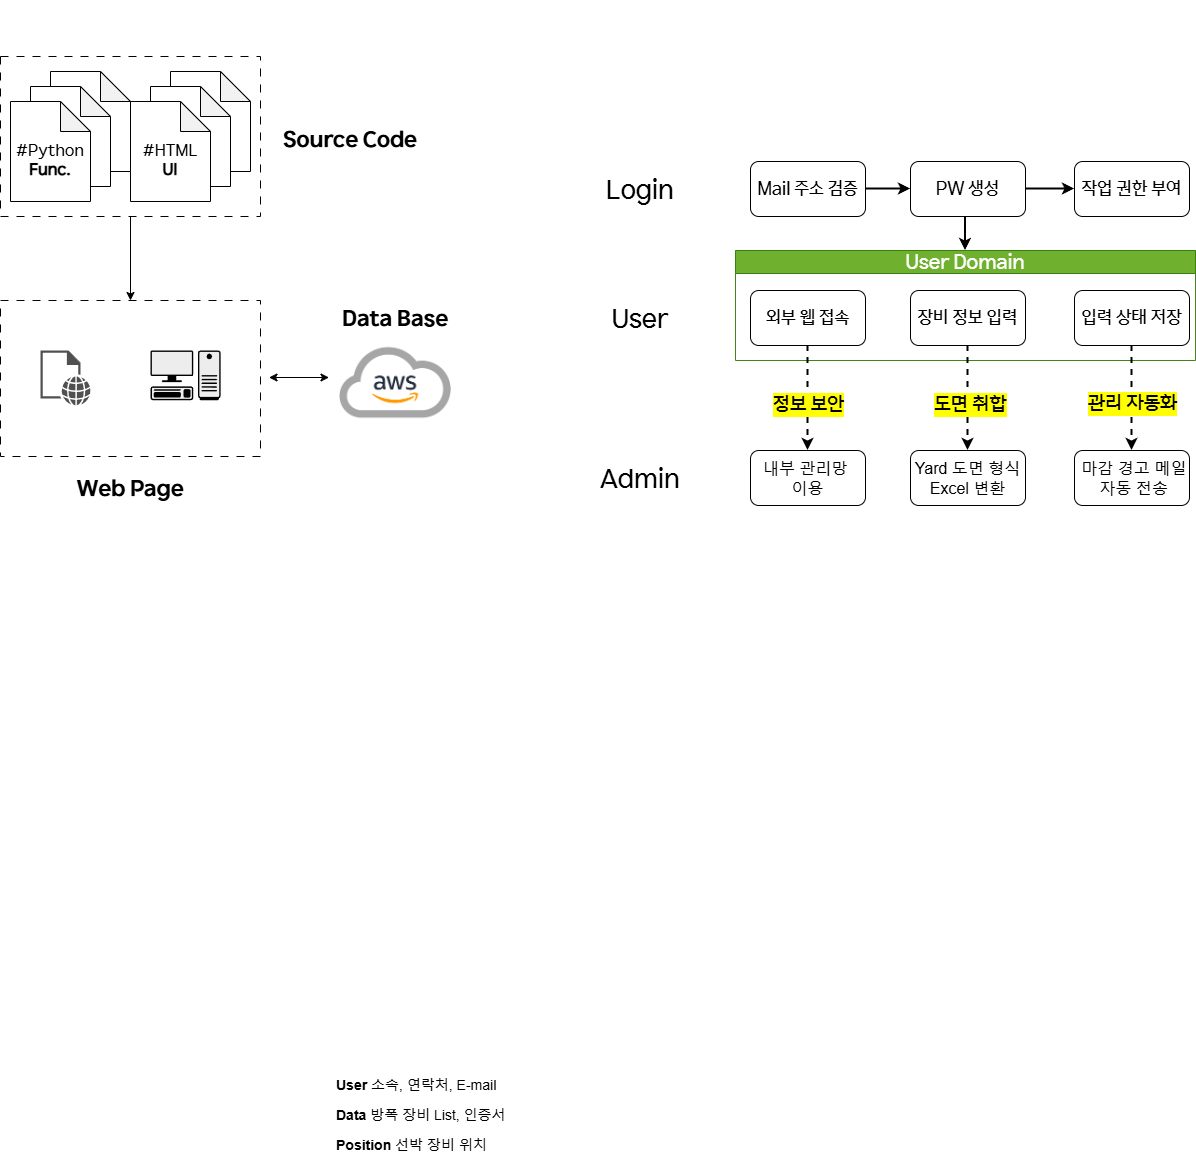

The diagram above was exported from draw.io. Its source (the exported page's mxGraphModel, read from the mxfile embedded in the PNG):
<mxGraphModel dx="2893" dy="2220" grid="1" gridSize="10" guides="1" tooltips="1" connect="1" arrows="1" fold="1" page="1" pageScale="1" pageWidth="827" pageHeight="1169" math="0" shadow="0">
  <root>
    <mxCell id="0" />
    <mxCell id="1" parent="0" />
    <mxCell id="tJ2w9ovYZYxpZvMZS7qf-17" value="&lt;font&gt;&lt;span&gt;User Domain&lt;/span&gt;&lt;/font&gt;" style="swimlane;whiteSpace=wrap;html=1;fillColor=#60a917;strokeColor=#2D7600;fontFamily=HD현대체 Medium;fontStyle=0;fontSize=20;fontColor=#ffffff;opacity=90;" parent="1" vertex="1">
      <mxGeometry x="35" y="130" width="460" height="110" as="geometry" />
    </mxCell>
    <mxCell id="tJ2w9ovYZYxpZvMZS7qf-25" value="&lt;font&gt;장비 정보 입력&lt;/font&gt;" style="whiteSpace=wrap;html=1;rounded=1;fontFamily=HD현대체 Medium;fontSize=18;" parent="tJ2w9ovYZYxpZvMZS7qf-17" vertex="1">
      <mxGeometry x="175" y="40" width="115" height="55" as="geometry" />
    </mxCell>
    <mxCell id="tJ2w9ovYZYxpZvMZS7qf-29" value="&lt;font&gt;입력 상태 저장&lt;/font&gt;" style="whiteSpace=wrap;html=1;rounded=1;fontFamily=HD현대체 Medium;fontSize=18;" parent="tJ2w9ovYZYxpZvMZS7qf-17" vertex="1">
      <mxGeometry x="339" y="40" width="115" height="55" as="geometry" />
    </mxCell>
    <mxCell id="E9hsQxRl4FJ7_HClxVdp-30" value="&lt;font&gt;외부 웹 접속&lt;/font&gt;" style="rounded=1;whiteSpace=wrap;html=1;fontFamily=HD현대체 Medium;fontSize=18;" parent="tJ2w9ovYZYxpZvMZS7qf-17" vertex="1">
      <mxGeometry x="15" y="40" width="115" height="55" as="geometry" />
    </mxCell>
    <mxCell id="E9hsQxRl4FJ7_HClxVdp-39" style="rounded=0;orthogonalLoop=1;jettySize=auto;html=1;entryX=0.5;entryY=0;entryDx=0;entryDy=0;exitX=0.5;exitY=1;exitDx=0;exitDy=0;dashed=1;strokeWidth=2;" parent="1" source="tJ2w9ovYZYxpZvMZS7qf-25" target="tJ2w9ovYZYxpZvMZS7qf-40" edge="1">
      <mxGeometry relative="1" as="geometry">
        <mxPoint x="264.58" y="410" as="targetPoint" />
        <mxPoint x="264.58" y="218" as="sourcePoint" />
      </mxGeometry>
    </mxCell>
    <mxCell id="E9hsQxRl4FJ7_HClxVdp-40" value="&lt;span&gt;&lt;font&gt;도면 취합&lt;/font&gt;&lt;/span&gt;" style="edgeLabel;html=1;align=center;verticalAlign=middle;resizable=0;points=[];labelBackgroundColor=light-dark(#FFFF00,#323200);fontFamily=HD현대체 Medium;fontSize=20;fontStyle=0" parent="E9hsQxRl4FJ7_HClxVdp-39" vertex="1" connectable="0">
      <mxGeometry x="0.0978" y="1" relative="1" as="geometry">
        <mxPoint x="1" as="offset" />
      </mxGeometry>
    </mxCell>
    <mxCell id="edkDDNtD3hpGfq71PkZ--1" value="&lt;font&gt;Mail 주소 검증&lt;/font&gt;" style="rounded=1;whiteSpace=wrap;html=1;fontFamily=HD현대체 Medium;fontSize=18;" parent="1" vertex="1">
      <mxGeometry x="50" y="41" width="115" height="55" as="geometry" />
    </mxCell>
    <mxCell id="l-jCHVFoO6IfpWyF8wH8-57" value="" style="edgeStyle=orthogonalEdgeStyle;rounded=0;orthogonalLoop=1;jettySize=auto;html=1;strokeWidth=2;entryX=0.5;entryY=0;entryDx=0;entryDy=0;exitX=0.374;exitY=0.982;exitDx=0;exitDy=0;exitPerimeter=0;" parent="1" source="edkDDNtD3hpGfq71PkZ--2" target="tJ2w9ovYZYxpZvMZS7qf-17" edge="1">
      <mxGeometry relative="1" as="geometry">
        <mxPoint x="268" y="130" as="targetPoint" />
      </mxGeometry>
    </mxCell>
    <mxCell id="edkDDNtD3hpGfq71PkZ--2" value="&lt;font&gt;PW 생성&lt;/font&gt;" style="whiteSpace=wrap;html=1;rounded=1;fontFamily=HD현대체 Medium;fontSize=18;" parent="1" vertex="1">
      <mxGeometry x="210" y="41" width="115" height="55" as="geometry" />
    </mxCell>
    <mxCell id="edkDDNtD3hpGfq71PkZ--6" value="&lt;span&gt;&lt;font&gt;작업 권한 부여&lt;/font&gt;&lt;/span&gt;" style="whiteSpace=wrap;html=1;rounded=1;fontFamily=HD현대체 Medium;fontSize=18;" parent="1" vertex="1">
      <mxGeometry x="374" y="41" width="115" height="55" as="geometry" />
    </mxCell>
    <mxCell id="edkDDNtD3hpGfq71PkZ--3" value="" style="edgeStyle=orthogonalEdgeStyle;rounded=0;orthogonalLoop=1;jettySize=auto;html=1;strokeWidth=2;" parent="1" source="edkDDNtD3hpGfq71PkZ--1" target="edkDDNtD3hpGfq71PkZ--2" edge="1">
      <mxGeometry relative="1" as="geometry" />
    </mxCell>
    <mxCell id="edkDDNtD3hpGfq71PkZ--7" value="" style="edgeStyle=orthogonalEdgeStyle;rounded=0;orthogonalLoop=1;jettySize=auto;html=1;strokeWidth=2;" parent="1" source="edkDDNtD3hpGfq71PkZ--2" target="edkDDNtD3hpGfq71PkZ--6" edge="1">
      <mxGeometry relative="1" as="geometry" />
    </mxCell>
    <mxCell id="E9hsQxRl4FJ7_HClxVdp-42" style="rounded=0;orthogonalLoop=1;jettySize=auto;html=1;entryX=0.5;entryY=0;entryDx=0;entryDy=0;exitX=0.5;exitY=1;exitDx=0;exitDy=0;dashed=1;strokeWidth=2;" parent="1" source="E9hsQxRl4FJ7_HClxVdp-30" target="E9hsQxRl4FJ7_HClxVdp-35" edge="1">
      <mxGeometry relative="1" as="geometry">
        <mxPoint x="98.64" y="400" as="targetPoint" />
        <mxPoint x="101.35" y="220" as="sourcePoint" />
      </mxGeometry>
    </mxCell>
    <mxCell id="E9hsQxRl4FJ7_HClxVdp-43" value="&lt;span&gt;&lt;font&gt;정보 보안&lt;/font&gt;&lt;/span&gt;" style="edgeLabel;html=1;align=center;verticalAlign=middle;resizable=0;points=[];labelBackgroundColor=light-dark(#FFFF00,#323200);fontFamily=HD현대체 Medium;fontSize=20;fontStyle=0" parent="E9hsQxRl4FJ7_HClxVdp-42" vertex="1" connectable="0">
      <mxGeometry x="0.0978" y="1" relative="1" as="geometry">
        <mxPoint x="-1" as="offset" />
      </mxGeometry>
    </mxCell>
    <mxCell id="tJ2w9ovYZYxpZvMZS7qf-32" value="" style="rounded=0;orthogonalLoop=1;jettySize=auto;html=1;exitX=0.5;exitY=1;exitDx=0;exitDy=0;entryX=0.5;entryY=0;entryDx=0;entryDy=0;dashed=1;strokeWidth=2;" parent="1" source="tJ2w9ovYZYxpZvMZS7qf-29" target="tJ2w9ovYZYxpZvMZS7qf-31" edge="1">
      <mxGeometry relative="1" as="geometry">
        <mxPoint x="424.58000000000044" y="237.5" as="sourcePoint" />
        <mxPoint x="425" y="400" as="targetPoint" />
      </mxGeometry>
    </mxCell>
    <mxCell id="tJ2w9ovYZYxpZvMZS7qf-33" value="&lt;span&gt;&lt;span&gt;관리 자동화&lt;/span&gt;&lt;/span&gt;" style="edgeLabel;html=1;align=center;verticalAlign=middle;resizable=0;points=[];labelBackgroundColor=light-dark(#FFFF00,#323200);fontFamily=HD현대체 Medium;fontSize=20;fontStyle=0" parent="tJ2w9ovYZYxpZvMZS7qf-32" vertex="1" connectable="0">
      <mxGeometry x="0.1158" y="1" relative="1" as="geometry">
        <mxPoint x="-1" y="-2" as="offset" />
      </mxGeometry>
    </mxCell>
    <mxCell id="edkDDNtD3hpGfq71PkZ--18" value="&lt;font style=&quot;font-size: 14px;&quot;&gt;&lt;b style=&quot;&quot;&gt;Position&lt;/b&gt; 선박 장비 위치&amp;nbsp;&lt;/font&gt;" style="text;strokeColor=none;fillColor=none;align=left;verticalAlign=middle;spacingLeft=4;spacingRight=4;overflow=hidden;points=[[0,0.5],[1,0.5]];portConstraint=eastwest;rotatable=0;whiteSpace=wrap;html=1;dashed=1;" parent="1" vertex="1">
      <mxGeometry x="-370" y="1010" width="180" height="30" as="geometry" />
    </mxCell>
    <mxCell id="edkDDNtD3hpGfq71PkZ--17" value="&lt;font style=&quot;font-size: 14px;&quot;&gt;&lt;b style=&quot;&quot;&gt;Data&lt;/b&gt; 방폭 장비 List, 인증서&lt;/font&gt;" style="text;align=left;verticalAlign=middle;spacingLeft=4;spacingRight=4;overflow=hidden;points=[[0,0.5],[1,0.5]];portConstraint=eastwest;rotatable=0;whiteSpace=wrap;html=1;strokeColor=none;dashed=1;" parent="1" vertex="1">
      <mxGeometry x="-370" y="980" width="180" height="30" as="geometry" />
    </mxCell>
    <mxCell id="edkDDNtD3hpGfq71PkZ--16" value="&lt;font style=&quot;font-size: 14px;&quot;&gt;&lt;b&gt;User&lt;/b&gt;&amp;nbsp;소속, 연락처, E-mail&lt;/font&gt;" style="text;align=left;verticalAlign=middle;spacingLeft=4;spacingRight=4;overflow=hidden;points=[[0,0.5],[1,0.5]];portConstraint=eastwest;rotatable=0;whiteSpace=wrap;html=1;perimeterSpacing=0;dashed=1;strokeColor=none;" parent="1" vertex="1">
      <mxGeometry x="-370" y="950" width="180" height="30" as="geometry" />
    </mxCell>
    <mxCell id="E9hsQxRl4FJ7_HClxVdp-56" style="edgeStyle=orthogonalEdgeStyle;rounded=0;orthogonalLoop=1;jettySize=auto;html=1;exitX=1;exitY=0.5;exitDx=0;exitDy=0;" parent="1" source="edkDDNtD3hpGfq71PkZ--17" target="edkDDNtD3hpGfq71PkZ--17" edge="1">
      <mxGeometry relative="1" as="geometry" />
    </mxCell>
    <mxCell id="E9hsQxRl4FJ7_HClxVdp-35" value="&lt;span&gt;내부 관리망&amp;nbsp;&lt;/span&gt;&lt;div&gt;이용&lt;/div&gt;" style="whiteSpace=wrap;html=1;rounded=1;fontSize=16;" parent="1" vertex="1">
      <mxGeometry x="50" y="330" width="115" height="55" as="geometry" />
    </mxCell>
    <mxCell id="tJ2w9ovYZYxpZvMZS7qf-40" value="&lt;span&gt;Yard 도면 형식Excel 변환&lt;/span&gt;" style="whiteSpace=wrap;html=1;rounded=1;fontSize=16;" parent="1" vertex="1">
      <mxGeometry x="210" y="330" width="115" height="55" as="geometry" />
    </mxCell>
    <mxCell id="tJ2w9ovYZYxpZvMZS7qf-31" value="&lt;font&gt;&amp;nbsp;마감 경고 메일&lt;/font&gt;&lt;div&gt;&lt;font&gt;&amp;nbsp;자동 전송&lt;/font&gt;&lt;/div&gt;" style="whiteSpace=wrap;html=1;rounded=1;fontSize=16;" parent="1" vertex="1">
      <mxGeometry x="374" y="330" width="115" height="55" as="geometry" />
    </mxCell>
    <mxCell id="l-jCHVFoO6IfpWyF8wH8-52" value="&lt;font&gt;Login&lt;/font&gt;" style="rounded=0;whiteSpace=wrap;html=1;fontSize=26;strokeColor=none;fontFamily=HD현대체 Medium;" parent="1" vertex="1">
      <mxGeometry x="-120" y="41" width="120" height="60" as="geometry" />
    </mxCell>
    <mxCell id="l-jCHVFoO6IfpWyF8wH8-53" value="" style="rounded=0;whiteSpace=wrap;html=1;fontSize=18;strokeColor=none;" parent="1" vertex="1">
      <mxGeometry x="-120" y="170" width="120" height="60" as="geometry" />
    </mxCell>
    <mxCell id="l-jCHVFoO6IfpWyF8wH8-54" value="User" style="rounded=0;whiteSpace=wrap;html=1;fontSize=26;strokeColor=none;fontFamily=HD현대체 Medium;" parent="1" vertex="1">
      <mxGeometry x="-120" y="170" width="120" height="60" as="geometry" />
    </mxCell>
    <mxCell id="l-jCHVFoO6IfpWyF8wH8-55" value="Admin" style="rounded=0;whiteSpace=wrap;html=1;fontSize=26;strokeColor=none;fontFamily=HD현대체 Medium;" parent="1" vertex="1">
      <mxGeometry x="-120" y="330" width="120" height="60" as="geometry" />
    </mxCell>
    <mxCell id="l-jCHVFoO6IfpWyF8wH8-38" value="&lt;font&gt;Data Base&lt;/font&gt;" style="rounded=0;whiteSpace=wrap;html=1;strokeColor=none;fontFamily=HD현대체 Bold;fontSize=22;" parent="1" vertex="1">
      <mxGeometry x="-365.5" y="170" width="120" height="60" as="geometry" />
    </mxCell>
    <mxCell id="l-jCHVFoO6IfpWyF8wH8-37" value="&lt;font&gt;Source Code&lt;/font&gt;" style="rounded=0;whiteSpace=wrap;html=1;strokeColor=none;fontFamily=HD현대체 Bold;fontSize=22;" parent="1" vertex="1">
      <mxGeometry x="-420" y="-9" width="140" height="60" as="geometry" />
    </mxCell>
    <mxCell id="l-jCHVFoO6IfpWyF8wH8-61" value="" style="edgeStyle=orthogonalEdgeStyle;rounded=0;orthogonalLoop=1;jettySize=auto;html=1;" parent="1" source="l-jCHVFoO6IfpWyF8wH8-36" target="l-jCHVFoO6IfpWyF8wH8-60" edge="1">
      <mxGeometry relative="1" as="geometry" />
    </mxCell>
    <mxCell id="l-jCHVFoO6IfpWyF8wH8-36" value="" style="rounded=0;whiteSpace=wrap;html=1;dashed=1;dashPattern=8 8;" parent="1" vertex="1">
      <mxGeometry x="-700" y="-64" width="260" height="160" as="geometry" />
    </mxCell>
    <mxCell id="l-jCHVFoO6IfpWyF8wH8-22" value="&lt;font style=&quot;font-size: 13px;&quot;&gt;#HTML&lt;/font&gt;" style="shape=note;whiteSpace=wrap;html=1;backgroundOutline=1;darkOpacity=0.05;" parent="1" vertex="1">
      <mxGeometry x="-530" y="-49" width="80" height="100" as="geometry" />
    </mxCell>
    <mxCell id="l-jCHVFoO6IfpWyF8wH8-21" value="&lt;font style=&quot;font-size: 13px;&quot;&gt;#HTML&lt;/font&gt;" style="shape=note;whiteSpace=wrap;html=1;backgroundOutline=1;darkOpacity=0.05;" parent="1" vertex="1">
      <mxGeometry x="-550" y="-34" width="80" height="100" as="geometry" />
    </mxCell>
    <mxCell id="l-jCHVFoO6IfpWyF8wH8-19" value="&lt;div&gt;&lt;font&gt;&lt;font&gt;&lt;br&gt;&lt;/font&gt;&lt;/font&gt;&lt;/div&gt;&lt;font&gt;&lt;font&gt;#HTML&lt;/font&gt;&lt;/font&gt;&lt;div&gt;&lt;font&gt;&lt;font&gt;&lt;b&gt;UI&lt;/b&gt;&lt;/font&gt;&lt;/font&gt;&lt;/div&gt;" style="shape=note;whiteSpace=wrap;html=1;backgroundOutline=1;darkOpacity=0.05;fontFamily=HD현대체 Medium;fontSize=16;" parent="1" vertex="1">
      <mxGeometry x="-570" y="-19" width="80" height="100" as="geometry" />
    </mxCell>
    <mxCell id="l-jCHVFoO6IfpWyF8wH8-24" value="" style="shape=image;verticalLabelPosition=bottom;verticalAlign=top;imageAspect=0;aspect=fixed;image=data:image/png,(base64 omitted: 45484 chars);" parent="1" vertex="1">
      <mxGeometry x="-375" y="210" width="140" height="105" as="geometry" />
    </mxCell>
    <mxCell id="l-jCHVFoO6IfpWyF8wH8-30" value="" style="endArrow=classic;startArrow=classic;html=1;rounded=0;" parent="1" edge="1">
      <mxGeometry width="50" height="50" relative="1" as="geometry">
        <mxPoint x="-431.5" y="257" as="sourcePoint" />
        <mxPoint x="-371.5" y="257" as="targetPoint" />
      </mxGeometry>
    </mxCell>
    <mxCell id="l-jCHVFoO6IfpWyF8wH8-32" value="&lt;font style=&quot;font-size: 13px;&quot;&gt;#HTML&lt;/font&gt;" style="shape=note;whiteSpace=wrap;html=1;backgroundOutline=1;darkOpacity=0.05;" parent="1" vertex="1">
      <mxGeometry x="-650" y="-49" width="80" height="100" as="geometry" />
    </mxCell>
    <mxCell id="l-jCHVFoO6IfpWyF8wH8-33" value="&lt;font style=&quot;font-size: 13px;&quot;&gt;#HTML&lt;/font&gt;" style="shape=note;whiteSpace=wrap;html=1;backgroundOutline=1;darkOpacity=0.05;" parent="1" vertex="1">
      <mxGeometry x="-670" y="-34" width="80" height="100" as="geometry" />
    </mxCell>
    <mxCell id="l-jCHVFoO6IfpWyF8wH8-34" value="&lt;div&gt;&lt;font&gt;&lt;font&gt;&lt;br&gt;&lt;/font&gt;&lt;/font&gt;&lt;/div&gt;&lt;font&gt;&lt;font&gt;#Python&lt;/font&gt;&lt;/font&gt;&lt;div&gt;&lt;span&gt;&lt;b&gt;Func.&lt;/b&gt;&lt;/span&gt;&lt;/div&gt;" style="shape=note;whiteSpace=wrap;html=1;backgroundOutline=1;darkOpacity=0.05;fontFamily=HD현대체 Medium;fontSize=16;" parent="1" vertex="1">
      <mxGeometry x="-690" y="-19" width="80" height="100" as="geometry" />
    </mxCell>
    <mxCell id="l-jCHVFoO6IfpWyF8wH8-60" value="" style="rounded=0;whiteSpace=wrap;html=1;dashed=1;dashPattern=8 8;" parent="1" vertex="1">
      <mxGeometry x="-700" y="180" width="260" height="156" as="geometry" />
    </mxCell>
    <mxCell id="l-jCHVFoO6IfpWyF8wH8-62" value="Web Page" style="rounded=0;whiteSpace=wrap;html=1;strokeColor=none;fontFamily=HD현대체 Bold;fontSize=22;" parent="1" vertex="1">
      <mxGeometry x="-640" y="340" width="140" height="60" as="geometry" />
    </mxCell>
    <mxCell id="l-jCHVFoO6IfpWyF8wH8-63" value="" style="shape=mxgraph.networks2.icon;aspect=fixed;fillColor=#EDEDED;strokeColor=#000000;gradientColor=#5B6163;network2IconShadow=1;network2bgFillColor=none;labelPosition=center;verticalLabelPosition=bottom;align=center;verticalAlign=top;network2Icon=mxgraph.networks2.pc;network2IconYOffset=-0.0593;network2IconW=0.9999;network2IconH=0.7096;" parent="1" vertex="1">
      <mxGeometry x="-549.99" y="230" width="70.09" height="49.74" as="geometry" />
    </mxCell>
    <mxCell id="l-jCHVFoO6IfpWyF8wH8-66" value="" style="sketch=0;pointerEvents=1;shadow=0;dashed=0;html=1;strokeColor=none;fillColor=#505050;labelPosition=center;verticalLabelPosition=bottom;verticalAlign=top;outlineConnect=0;align=center;shape=mxgraph.office.concepts.web_page;" parent="1" vertex="1">
      <mxGeometry x="-660" y="230" width="50" height="54.8" as="geometry" />
    </mxCell>
    <mxCell id="l-jCHVFoO6IfpWyF8wH8-67" value="" style="shape=image;verticalLabelPosition=bottom;verticalAlign=top;imageAspect=0;image=https://i.namu.wiki/i/TScSs_2s7vlK48xgmgPb_N85jePzyN-o382CqPHMZVohVWZwyxyJKcIQWszFKQ3ofiCJNd2d-hQp_CS0qzZByrTcXKK4Mi2lBBPuaJEk-8ucIJ88E9jubHqT_7WoQgbpOiMuKeL4jS0HBjCVaDu5Yg.webp;rounded=0;dashed=1;dashPattern=8 8;strokeColor=default;align=center;fontFamily=Helvetica;fontSize=12;fontColor=default;fillColor=default;" parent="1" vertex="1">
      <mxGeometry x="-650" y="-120" width="150" height="45" as="geometry" />
    </mxCell>
  </root>
</mxGraphModel>